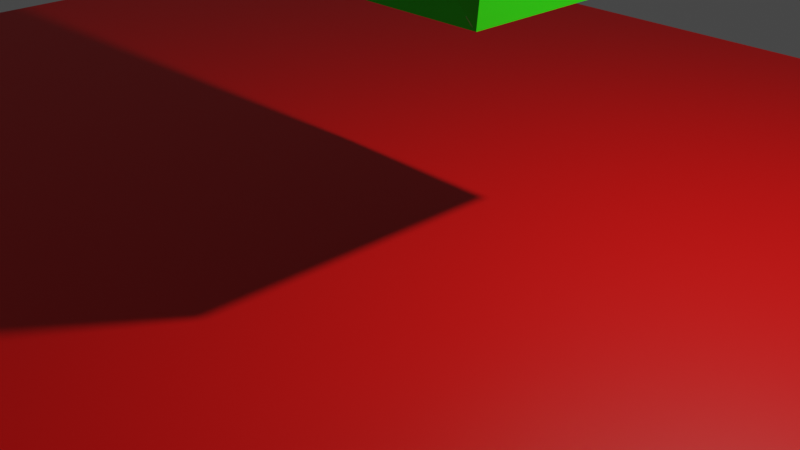 # Source: untitled.blend  (saved by Blender 3.4.6; exported with 4.5.12 LTS)
import bpy
from mathutils import Matrix  # noqa: F401  (used for matrix-valued properties, if any)

bpy.ops.wm.read_factory_settings(use_empty=True)
scene = bpy.context.scene
scene.name = 'Scene'

# ---- collections
col_collection = bpy.data.collections.new('Collection'); scene.collection.children.link(col_collection)

# ---- images (referenced by path relative to the original .blend; pixels are not part of the script)
import os
ASSET_DIR = os.environ.get("B2B_ASSET_DIR", "")  # directory of the original .blend (textures are referenced by path, not embedded)
HERE = os.path.dirname(os.path.abspath(__file__))  # packed textures are extracted next to this script under _unpacked/

def load_image(name, relpath, width, height, colorspace="sRGB"):
    """Load a texture the original file referenced (path relative to the .blend, or extracted next to this script)."""
    p = next((c for c in (os.path.join(HERE, relpath), os.path.join(ASSET_DIR, relpath)) if relpath and os.path.exists(c)), "")
    if p:
        img = bpy.data.images.load(p, check_existing=True)
        img.name = name
    else:  # same state as the original file: an image datablock whose file is absent (Cycles renders it pink)
        img = bpy.data.images.new(name, width, height)
        img.source = "FILE"
        img.filepath = "//" + (relpath or name)
    img.colorspace_settings.name = colorspace
    return img
img_material_base_color = load_image('Material Base Color', '_unpacked/texture.d09352ac.png', 1024, 1024, 'sRGB')

# ---- materials (node trees are filled in below, after node groups)
mat_material = bpy.data.materials.new('Material')
mat_material.alpha_threshold = 0.0
mat_material.use_transparent_shadow = False
mat_material.roughness = 0.5
mat_material.line_color = (0.0, 0.0, 0.0, 1.0)
mat_material_001 = bpy.data.materials.new('Material.001')
mat_material_001.use_transparent_shadow = False
mat_material_002 = bpy.data.materials.new('Material.002')
mat_material_002.use_transparent_shadow = False

# ---- node groups
ng_auto_smooth = bpy.data.node_groups.new('Auto Smooth', 'GeometryNodeTree')
_s = ng_auto_smooth.interface.new_socket(name='Geometry', in_out='OUTPUT', socket_type='NodeSocketGeometry')
_s = ng_auto_smooth.interface.new_socket(name='Geometry', in_out='INPUT', socket_type='NodeSocketGeometry')
_s = ng_auto_smooth.interface.new_socket(name='Angle', in_out='INPUT', socket_type='NodeSocketFloat')
_s.subtype = 'ANGLE'
_s.min_value = 0.0
_s.max_value = 3.142
ng_auto_smooth.is_modifier = True
_N = ng_auto_smooth.nodes; _L = ng_auto_smooth.links
n0 = _N.new('NodeGroupOutput'); n0.name = 'Group Output'; n0.location = (480, -100)
n1 = _N.new('NodeGroupInput'); n1.name = 'Group Input'; n1.location = (-420, -300)
n2 = _N.new('NodeGroupInput'); n2.name = 'Group Input.001'; n2.location = (-60, -100)
n3 = _N.new('GeometryNodeSetShadeSmooth'); n3.name = 'Set Shade Smooth'; n3.location = (120, -100)
n3.domain = 'EDGE'
n4 = _N.new('GeometryNodeSetShadeSmooth'); n4.name = 'Set Shade Smooth.001'; n4.location = (300, -100)
n5 = _N.new('GeometryNodeInputMeshEdgeAngle'); n5.name = 'Edge Angle'; n5.location = (-420, -220)
n6 = _N.new('GeometryNodeInputEdgeSmooth'); n6.name = 'Is Edge Smooth'; n6.location = (-60, -160)
n7 = _N.new('GeometryNodeInputShadeSmooth'); n7.name = 'Is Face Smooth'; n7.location = (-240, -340)
n8 = _N.new('FunctionNodeBooleanMath'); n8.name = 'Boolean Math'; n8.location = (-60, -220)
n9 = _N.new('FunctionNodeCompare'); n9.name = 'Compare'; n9.location = (-240, -180)
n9.operation = 'LESS_EQUAL'
_L.new(n5.outputs[0], n9.inputs[0])
_L.new(n4.outputs[0], n0.inputs[0])
_L.new(n1.outputs[1], n9.inputs[1])
_L.new(n9.outputs[0], n8.inputs[0])
_L.new(n7.outputs[0], n8.inputs[1])
_L.new(n2.outputs[0], n3.inputs[0])
_L.new(n6.outputs[0], n3.inputs[1])
_L.new(n3.outputs[0], n4.inputs[0])
_L.new(n8.outputs[0], n3.inputs[2])
n0.is_active_output = True

# ---- material node trees
mat_material.use_nodes = True; mat_material.node_tree.nodes.clear()
_N = mat_material.node_tree.nodes; _L = mat_material.node_tree.links
n0 = _N.new('ShaderNodeOutputMaterial'); n0.name = 'Material Output'; n0.location = (300, 300)
n1 = _N.new('ShaderNodeBsdfPrincipled'); n1.name = 'Principled BSDF'; n1.location = (-5, 198)
n1.distribution = 'GGX'
n1.subsurface_method = 'RANDOM_WALK_SKIN'
n1.inputs[3].default_value = 1.45
n1.inputs[27].default_value = (0.0, 0.0, 0.0, 1.0)
n1.inputs[28].default_value = 1.0
n2 = _N.new('ShaderNodeTexImage'); n2.name = 'Image Texture'; n2.location = (-324, 208)
n2.image = img_material_base_color
_L.new(n1.outputs[0], n0.inputs[0])
_L.new(n2.outputs[0], n1.inputs[0])
n0.is_active_output = True
mat_material_001.use_nodes = True; mat_material_001.node_tree.nodes.clear()
_N = mat_material_001.node_tree.nodes; _L = mat_material_001.node_tree.links
n0 = _N.new('ShaderNodeBsdfPrincipled'); n0.name = 'Principled BSDF'; n0.location = (10, 300)
n0.distribution = 'GGX'
n0.subsurface_method = 'RANDOM_WALK_SKIN'
n0.inputs[3].default_value = 1.45
n0.inputs[27].default_value = (0.0, 0.0, 0.0, 1.0)
n0.inputs[28].default_value = 1.0
n1 = _N.new('ShaderNodeOutputMaterial'); n1.name = 'Material Output'; n1.location = (300, 300)
n2 = _N.new('ShaderNodeTexBrick'); n2.name = 'Brick Texture'; n2.location = (-290, 237)
_L.new(n0.outputs[0], n1.inputs[0])
_L.new(n2.outputs[0], n0.inputs[0])
n1.is_active_output = True
mat_material_002.use_nodes = True; mat_material_002.node_tree.nodes.clear()
_N = mat_material_002.node_tree.nodes; _L = mat_material_002.node_tree.links
n0 = _N.new('ShaderNodeBsdfPrincipled'); n0.name = 'Principled BSDF'; n0.location = (10, 300)
n0.distribution = 'GGX'
n0.subsurface_method = 'RANDOM_WALK_SKIN'
n0.inputs[0].default_value = (0.8, 0.0009899, 0.0, 1.0)
n0.inputs[3].default_value = 1.45
n0.inputs[27].default_value = (0.0, 0.0, 0.0, 1.0)
n0.inputs[28].default_value = 1.0
n1 = _N.new('ShaderNodeOutputMaterial'); n1.name = 'Material Output'; n1.location = (300, 300)
_L.new(n0.outputs[0], n1.inputs[0])
n1.is_active_output = True

# ---- world
world_world = bpy.data.worlds.new('World'); scene.world = world_world
world_world.use_nodes = True; world_world.node_tree.nodes.clear()
_N = world_world.node_tree.nodes; _L = world_world.node_tree.links
n0 = _N.new('ShaderNodeOutputWorld'); n0.name = 'World Output'; n0.location = (300, 300)
n1 = _N.new('ShaderNodeBackground'); n1.name = 'Background'; n1.location = (10, 300)
n1.inputs[0].default_value = (0.05088, 0.05088, 0.05088, 1.0)
_L.new(n1.outputs[0], n0.inputs[0])
n0.is_active_output = True
world_world.color = (0.05088, 0.05088, 0.05088)
world_world.use_sun_shadow = False
world_world.sun_shadow_jitter_overblur = 0.0

# ---- cameras
cam_camera = bpy.data.cameras.new('Camera')
cam_camera.clip_end = 100.0
cam_camera.ortho_scale = 7.314

# ---- lights
light_light = bpy.data.lights.new('Light', 'POINT')
light_light.transmission_factor = 0.0
light_light.energy = 1000.0
light_light.shadow_soft_size = 0.1
light_light.shadow_maximum_resolution = 0.006
light_light.use_absolute_resolution = True

# ---- meshes
me_cube = bpy.data.meshes.new('Cube')
me_cube.from_pydata([(1.957, 0.9391, 2.617), (1.958, 0.9395, 0.615), (2.313, -1.228, 2.782), (1.956, -1.062, 0.6164), (-0.044, 0.9382, 2.616), (-0.044, 0.9414, -0.1275), (-0.044, -1.062, 2.616), (-0.044, -1.062, 0.6164)], [], [(0, 4, 6, 2), (3, 2, 6, 7), (7, 6, 4, 5), (5, 1, 3, 7), (1, 0, 2, 3), (5, 4, 0, 1)])
_uv = me_cube.uv_layers.new(name='UVMap')
_uv.uv.foreach_set('vector', [0.6266, 0.5, 0.875, 0.5, 0.875, 0.75, 0.6266, 0.75, 0.3766, 0.75, 0.6266, 0.75, 0.6266, 1.0, 0.3766, 1.0, 0.375, 0.0, 0.625, 0.0, 0.6266, 0.1818, 0.3766, 0.1818, 0.1266, 0.5, 0.3766, 0.5, 0.3766, 0.75, 0.1266, 0.75, 0.3766, 0.5, 0.6266, 0.5, 0.6266, 0.75, 0.3766, 0.75, 0.3766, 0.1818, 0.6266, 0.1818, 0.6266, 0.5, 0.3766, 0.5])
me_cube.materials.append(mat_material)
me_cube.materials.append(mat_material_001)
me_cube.use_mirror_vertex_groups = False
me_cube.update()
me_plane = bpy.data.meshes.new('Plane')
me_plane.from_pydata([(-1.0, -1.0, 0.0), (1.0, -1.0, 0.0), (-1.0, 1.0, 0.0), (1.0, 1.0, 0.0)], [], [(0, 1, 3, 2)])
_uv = me_plane.uv_layers.new(name='UVMap')
_uv.uv.foreach_set('vector', [0.0, 0.0, 1.0, 0.0, 1.0, 1.0, 0.0, 1.0])
me_plane.materials.append(mat_material_002)
me_plane.update()

# ---- objects
ob_cube = bpy.data.objects.new('Cube', me_cube)
ob_light = bpy.data.objects.new('Light', light_light)
ob_camera = bpy.data.objects.new('Camera', cam_camera)
ob_plane = bpy.data.objects.new('Plane', me_plane)

# ---- transforms, parenting, visibility, modifiers, constraints
ob_cube.location = (0.0, 0.0, 1.97)
ob_cube.lock_rotations_4d = False
ob_cube.empty_display_type = 'ARROWS'
ob_cube.lineart.crease_threshold = 0.0
_m = ob_cube.modifiers.new('Auto Smooth', 'NODES')
_m.node_group = ng_auto_smooth
_gi = [s.identifier for s in ng_auto_smooth.interface.items_tree if s.item_type == 'SOCKET' and s.in_out == 'INPUT']
_m[_gi[1]] = 0.5236  # 'Angle'
ob_light.location = (4.076, 1.005, 5.904)
ob_light.rotation_euler = (0.6503, 0.05522, 1.866)
ob_light.lock_rotations_4d = False
ob_light.empty_display_type = 'ARROWS'
ob_light.color = (0.0, 0.0, 0.0, 0.0)
ob_light.lineart.crease_threshold = 0.0
ob_camera.location = (7.359, -6.926, 4.958)
ob_camera.rotation_euler = (1.109, 0.0, 0.8149)
ob_camera.lock_rotations_4d = False
ob_camera.empty_display_type = 'ARROWS'
ob_camera.color = (0.0, 0.0, 0.0, 0.0)
ob_camera.display_type = 'WIRE'
ob_camera.lineart.crease_threshold = 0.0
ob_plane.location = (0.3086, -0.2817, 0.07287)
ob_plane.scale = (10.04, 7.82, 1.574)

# ---- collection membership
col_collection.objects.link(ob_cube)
col_collection.objects.link(ob_light)
col_collection.objects.link(ob_camera)
col_collection.objects.link(ob_plane)

# ---- scene / render settings (as saved in the file)
scene.camera = ob_camera
scene.frame_start = 1; scene.frame_end = 250; scene.frame_set(164)
scene.render.engine = 'BLENDER_EEVEE_NEXT'
scene.cycles.sampling_pattern = 'TABULATED_SOBOL'
scene.cycles.use_light_tree = False
scene.view_settings.view_transform = 'Filmic'
bpy.context.view_layer.update()
